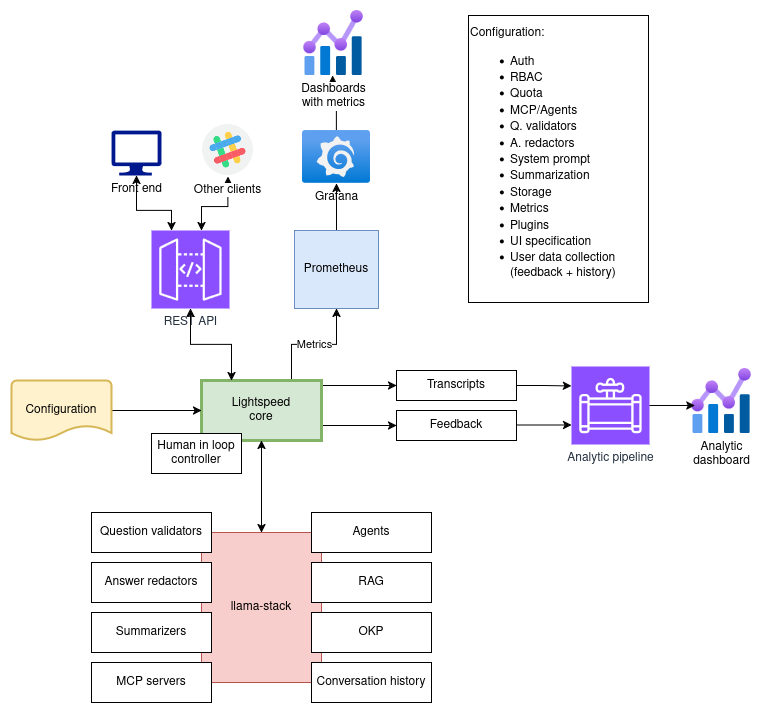

The diagram above was exported from draw.io. Its source (the exported page's mxGraphModel, read from the mxfile embedded in the PNG):
<mxGraphModel dx="1426" dy="1949" grid="1" gridSize="10" guides="1" tooltips="1" connect="1" arrows="1" fold="1" page="1" pageScale="1" pageWidth="850" pageHeight="1100" math="0" shadow="0">
  <root>
    <mxCell id="0" />
    <mxCell id="1" parent="0" />
    <mxCell id="PvHflD8QeOrc2K3OCy4e-3" value="" style="edgeStyle=orthogonalEdgeStyle;rounded=0;orthogonalLoop=1;jettySize=auto;html=1;" parent="1" source="PvHflD8QeOrc2K3OCy4e-1" edge="1">
      <mxGeometry relative="1" as="geometry">
        <mxPoint x="354" y="43" as="targetPoint" />
      </mxGeometry>
    </mxCell>
    <mxCell id="PvHflD8QeOrc2K3OCy4e-1" value="Grafana" style="image;aspect=fixed;html=1;points=[];align=center;fontSize=12;image=img/lib/azure2/other/Grafana.svg;" parent="1" vertex="1">
      <mxGeometry x="324" y="98" width="68" height="52.800000000000004" as="geometry" />
    </mxCell>
    <mxCell id="PvHflD8QeOrc2K3OCy4e-2" value="Dashboards&lt;br&gt;with metrics" style="image;aspect=fixed;html=1;points=[];align=center;fontSize=12;image=img/lib/azure2/management_governance/Metrics.svg;" parent="1" vertex="1">
      <mxGeometry x="325" y="-22" width="60" height="65" as="geometry" />
    </mxCell>
    <mxCell id="PvHflD8QeOrc2K3OCy4e-15" value="" style="edgeStyle=orthogonalEdgeStyle;rounded=0;orthogonalLoop=1;jettySize=auto;html=1;" parent="1" source="PvHflD8QeOrc2K3OCy4e-4" target="PvHflD8QeOrc2K3OCy4e-1" edge="1">
      <mxGeometry relative="1" as="geometry" />
    </mxCell>
    <mxCell id="PvHflD8QeOrc2K3OCy4e-4" value="Prometheus" style="rounded=0;whiteSpace=wrap;html=1;fillColor=#dae8fc;strokeColor=#6c8ebf;" parent="1" vertex="1">
      <mxGeometry x="316" y="198" width="84" height="78" as="geometry" />
    </mxCell>
    <mxCell id="PvHflD8QeOrc2K3OCy4e-19" style="edgeStyle=orthogonalEdgeStyle;rounded=0;orthogonalLoop=1;jettySize=auto;html=1;entryX=0.5;entryY=1;entryDx=0;entryDy=0;startArrow=classic;startFill=1;" parent="1" source="PvHflD8QeOrc2K3OCy4e-5" target="PvHflD8QeOrc2K3OCy4e-18" edge="1">
      <mxGeometry relative="1" as="geometry">
        <mxPoint x="243" y="158" as="targetPoint" />
        <Array as="points">
          <mxPoint x="223" y="174" />
          <mxPoint x="249" y="174" />
        </Array>
      </mxGeometry>
    </mxCell>
    <mxCell id="PvHflD8QeOrc2K3OCy4e-5" value="REST API" style="sketch=0;points=[[0,0,0],[0.25,0,0],[0.5,0,0],[0.75,0,0],[1,0,0],[0,1,0],[0.25,1,0],[0.5,1,0],[0.75,1,0],[1,1,0],[0,0.25,0],[0,0.5,0],[0,0.75,0],[1,0.25,0],[1,0.5,0],[1,0.75,0]];outlineConnect=0;fontColor=#232F3E;fillColor=#8C4FFF;strokeColor=#ffffff;dashed=0;verticalLabelPosition=bottom;verticalAlign=top;align=center;html=1;fontSize=12;fontStyle=0;aspect=fixed;shape=mxgraph.aws4.resourceIcon;resIcon=mxgraph.aws4.api_gateway;" parent="1" vertex="1">
      <mxGeometry x="173" y="198" width="78" height="78" as="geometry" />
    </mxCell>
    <mxCell id="PvHflD8QeOrc2K3OCy4e-14" value="Metrics" style="edgeStyle=orthogonalEdgeStyle;rounded=0;orthogonalLoop=1;jettySize=auto;html=1;" parent="1" source="PvHflD8QeOrc2K3OCy4e-6" target="PvHflD8QeOrc2K3OCy4e-4" edge="1">
      <mxGeometry relative="1" as="geometry">
        <Array as="points">
          <mxPoint x="313" y="312" />
          <mxPoint x="358" y="312" />
        </Array>
      </mxGeometry>
    </mxCell>
    <mxCell id="PvHflD8QeOrc2K3OCy4e-33" style="edgeStyle=orthogonalEdgeStyle;rounded=0;orthogonalLoop=1;jettySize=auto;html=1;entryX=0;entryY=0.5;entryDx=0;entryDy=0;" parent="1" source="PvHflD8QeOrc2K3OCy4e-6" target="PvHflD8QeOrc2K3OCy4e-28" edge="1">
      <mxGeometry relative="1" as="geometry">
        <Array as="points">
          <mxPoint x="363" y="353" />
          <mxPoint x="363" y="353" />
        </Array>
      </mxGeometry>
    </mxCell>
    <mxCell id="PvHflD8QeOrc2K3OCy4e-34" style="edgeStyle=orthogonalEdgeStyle;rounded=0;orthogonalLoop=1;jettySize=auto;html=1;exitX=1;exitY=0.75;exitDx=0;exitDy=0;entryX=0;entryY=0.5;entryDx=0;entryDy=0;" parent="1" source="PvHflD8QeOrc2K3OCy4e-6" target="PvHflD8QeOrc2K3OCy4e-29" edge="1">
      <mxGeometry relative="1" as="geometry" />
    </mxCell>
    <mxCell id="PvHflD8QeOrc2K3OCy4e-6" value="Lightspeed&lt;br&gt;core" style="rounded=0;whiteSpace=wrap;html=1;fillColor=#d5e8d4;strokeColor=#82b366;strokeWidth=3;" parent="1" vertex="1">
      <mxGeometry x="223" y="348" width="120" height="60" as="geometry" />
    </mxCell>
    <mxCell id="PvHflD8QeOrc2K3OCy4e-7" style="edgeStyle=orthogonalEdgeStyle;rounded=0;orthogonalLoop=1;jettySize=auto;html=1;entryX=0.5;entryY=1;entryDx=0;entryDy=0;entryPerimeter=0;startArrow=classic;startFill=1;" parent="1" source="PvHflD8QeOrc2K3OCy4e-6" target="PvHflD8QeOrc2K3OCy4e-5" edge="1">
      <mxGeometry relative="1" as="geometry">
        <Array as="points">
          <mxPoint x="253" y="312" />
          <mxPoint x="212" y="312" />
        </Array>
      </mxGeometry>
    </mxCell>
    <mxCell id="PvHflD8QeOrc2K3OCy4e-16" value="Front end" style="sketch=0;aspect=fixed;pointerEvents=1;shadow=0;dashed=0;html=1;strokeColor=none;labelPosition=center;verticalLabelPosition=bottom;verticalAlign=top;align=center;fillColor=#00188D;shape=mxgraph.azure.computer" parent="1" vertex="1">
      <mxGeometry x="133" y="98" width="50" height="45" as="geometry" />
    </mxCell>
    <mxCell id="PvHflD8QeOrc2K3OCy4e-17" style="edgeStyle=orthogonalEdgeStyle;rounded=0;orthogonalLoop=1;jettySize=auto;html=1;entryX=0.5;entryY=1;entryDx=0;entryDy=0;entryPerimeter=0;startArrow=classic;startFill=1;" parent="1" source="PvHflD8QeOrc2K3OCy4e-5" target="PvHflD8QeOrc2K3OCy4e-16" edge="1">
      <mxGeometry relative="1" as="geometry">
        <Array as="points">
          <mxPoint x="193" y="178" />
          <mxPoint x="158" y="178" />
        </Array>
      </mxGeometry>
    </mxCell>
    <mxCell id="PvHflD8QeOrc2K3OCy4e-18" value="Other clients" style="shape=image;html=1;verticalAlign=top;verticalLabelPosition=bottom;labelBackgroundColor=#ffffff;imageAspect=0;aspect=fixed;image=https://cdn2.iconfinder.com/data/icons/social-media-2189/48/29-Slack-128.png" parent="1" vertex="1">
      <mxGeometry x="223" y="91" width="52.8" height="52.8" as="geometry" />
    </mxCell>
    <mxCell id="PvHflD8QeOrc2K3OCy4e-21" value="" style="edgeStyle=orthogonalEdgeStyle;rounded=0;orthogonalLoop=1;jettySize=auto;html=1;startArrow=classic;startFill=1;" parent="1" source="PvHflD8QeOrc2K3OCy4e-20" target="PvHflD8QeOrc2K3OCy4e-6" edge="1">
      <mxGeometry relative="1" as="geometry" />
    </mxCell>
    <mxCell id="PvHflD8QeOrc2K3OCy4e-20" value="llama-stack" style="rounded=0;whiteSpace=wrap;html=1;fillColor=#f8cecc;strokeColor=#b85450;" parent="1" vertex="1">
      <mxGeometry x="223" y="500" width="120" height="150" as="geometry" />
    </mxCell>
    <mxCell id="PvHflD8QeOrc2K3OCy4e-22" value="Agents" style="rounded=0;whiteSpace=wrap;html=1;" parent="1" vertex="1">
      <mxGeometry x="333" y="480" width="120" height="40" as="geometry" />
    </mxCell>
    <mxCell id="PvHflD8QeOrc2K3OCy4e-23" value="&lt;div&gt;RAG&lt;/div&gt;" style="rounded=0;whiteSpace=wrap;html=1;" parent="1" vertex="1">
      <mxGeometry x="333" y="530" width="120" height="40" as="geometry" />
    </mxCell>
    <mxCell id="PvHflD8QeOrc2K3OCy4e-25" value="" style="edgeStyle=orthogonalEdgeStyle;rounded=0;orthogonalLoop=1;jettySize=auto;html=1;" parent="1" source="PvHflD8QeOrc2K3OCy4e-24" target="PvHflD8QeOrc2K3OCy4e-6" edge="1">
      <mxGeometry relative="1" as="geometry" />
    </mxCell>
    <mxCell id="PvHflD8QeOrc2K3OCy4e-24" value="Configuration" style="strokeWidth=2;html=1;shape=mxgraph.flowchart.document2;whiteSpace=wrap;size=0.25;fillColor=#fff2cc;strokeColor=#d6b656;" parent="1" vertex="1">
      <mxGeometry x="33" y="348" width="100" height="60" as="geometry" />
    </mxCell>
    <mxCell id="PvHflD8QeOrc2K3OCy4e-26" value="Conversation history" style="rounded=0;whiteSpace=wrap;html=1;" parent="1" vertex="1">
      <mxGeometry x="333" y="630" width="120" height="40" as="geometry" />
    </mxCell>
    <mxCell id="PvHflD8QeOrc2K3OCy4e-27" value="OKP" style="rounded=0;whiteSpace=wrap;html=1;" parent="1" vertex="1">
      <mxGeometry x="333" y="580" width="120" height="40" as="geometry" />
    </mxCell>
    <mxCell id="PvHflD8QeOrc2K3OCy4e-28" value="Transcripts" style="rounded=0;whiteSpace=wrap;html=1;" parent="1" vertex="1">
      <mxGeometry x="418" y="338" width="120" height="30" as="geometry" />
    </mxCell>
    <mxCell id="PvHflD8QeOrc2K3OCy4e-36" style="edgeStyle=orthogonalEdgeStyle;rounded=0;orthogonalLoop=1;jettySize=auto;html=1;entryX=0;entryY=0.75;entryDx=0;entryDy=0;entryPerimeter=0;" parent="1" source="PvHflD8QeOrc2K3OCy4e-29" target="PvHflD8QeOrc2K3OCy4e-31" edge="1">
      <mxGeometry relative="1" as="geometry">
        <Array as="points">
          <mxPoint x="593" y="393" />
        </Array>
      </mxGeometry>
    </mxCell>
    <mxCell id="PvHflD8QeOrc2K3OCy4e-29" value="Feedback" style="rounded=0;whiteSpace=wrap;html=1;" parent="1" vertex="1">
      <mxGeometry x="418" y="378" width="120" height="30" as="geometry" />
    </mxCell>
    <mxCell id="PvHflD8QeOrc2K3OCy4e-31" value="Analytic pipeline" style="sketch=0;points=[[0,0,0],[0.25,0,0],[0.5,0,0],[0.75,0,0],[1,0,0],[0,1,0],[0.25,1,0],[0.5,1,0],[0.75,1,0],[1,1,0],[0,0.25,0],[0,0.5,0],[0,0.75,0],[1,0.25,0],[1,0.5,0],[1,0.75,0]];outlineConnect=0;fontColor=#232F3E;fillColor=#8C4FFF;strokeColor=#ffffff;dashed=0;verticalLabelPosition=bottom;verticalAlign=top;align=center;html=1;fontSize=12;fontStyle=0;aspect=fixed;shape=mxgraph.aws4.resourceIcon;resIcon=mxgraph.aws4.data_pipeline;" parent="1" vertex="1">
      <mxGeometry x="593" y="334" width="78" height="78" as="geometry" />
    </mxCell>
    <mxCell id="PvHflD8QeOrc2K3OCy4e-32" value="&lt;div&gt;Analytic&lt;/div&gt;&lt;div&gt;dashboard&lt;/div&gt;" style="image;aspect=fixed;html=1;points=[];align=center;fontSize=12;image=img/lib/azure2/management_governance/Metrics.svg;" parent="1" vertex="1">
      <mxGeometry x="713" y="336" width="60" height="65" as="geometry" />
    </mxCell>
    <mxCell id="PvHflD8QeOrc2K3OCy4e-35" style="edgeStyle=orthogonalEdgeStyle;rounded=0;orthogonalLoop=1;jettySize=auto;html=1;entryX=0;entryY=0.25;entryDx=0;entryDy=0;entryPerimeter=0;" parent="1" source="PvHflD8QeOrc2K3OCy4e-28" target="PvHflD8QeOrc2K3OCy4e-31" edge="1">
      <mxGeometry relative="1" as="geometry" />
    </mxCell>
    <mxCell id="PvHflD8QeOrc2K3OCy4e-37" style="edgeStyle=orthogonalEdgeStyle;rounded=0;orthogonalLoop=1;jettySize=auto;html=1;entryX=0.055;entryY=0.569;entryDx=0;entryDy=0;entryPerimeter=0;" parent="1" source="PvHflD8QeOrc2K3OCy4e-31" target="PvHflD8QeOrc2K3OCy4e-32" edge="1">
      <mxGeometry relative="1" as="geometry" />
    </mxCell>
    <mxCell id="PvHflD8QeOrc2K3OCy4e-39" value="&lt;div align=&quot;left&quot;&gt;Configuration:&lt;/div&gt;&lt;div align=&quot;left&quot;&gt;&lt;ul&gt;&lt;li&gt;Auth&lt;/li&gt;&lt;li&gt;RBAC&lt;/li&gt;&lt;li&gt;Quota&lt;/li&gt;&lt;li&gt;MCP/Agents&lt;/li&gt;&lt;li&gt;Q. validators&lt;/li&gt;&lt;li&gt;A. redactors&lt;/li&gt;&lt;li&gt;System prompt&lt;/li&gt;&lt;li&gt;Summarization&lt;/li&gt;&lt;li&gt;Storage&lt;/li&gt;&lt;li&gt;Metrics&lt;/li&gt;&lt;li&gt;Plugins&lt;/li&gt;&lt;li&gt;UI specification&lt;/li&gt;&lt;li&gt;User data collection (feedback + history)&lt;/li&gt;&lt;/ul&gt;&lt;/div&gt;" style="rounded=0;whiteSpace=wrap;html=1;align=left;" parent="1" vertex="1">
      <mxGeometry x="490" y="-17" width="180" height="287" as="geometry" />
    </mxCell>
    <mxCell id="QSjot8RgkbZJLA5FJHJI-4" value="Human in loop controller" style="rounded=0;whiteSpace=wrap;html=1;" parent="1" vertex="1">
      <mxGeometry x="173" y="401" width="90" height="40" as="geometry" />
    </mxCell>
    <mxCell id="jDn4PLKBuA5CYC2AkDp6-1" value="Question validators" style="rounded=0;whiteSpace=wrap;html=1;" parent="1" vertex="1">
      <mxGeometry x="113" y="480" width="120" height="40" as="geometry" />
    </mxCell>
    <mxCell id="jDn4PLKBuA5CYC2AkDp6-2" value="Answer redactors" style="rounded=0;whiteSpace=wrap;html=1;" parent="1" vertex="1">
      <mxGeometry x="113" y="530" width="120" height="40" as="geometry" />
    </mxCell>
    <mxCell id="jDn4PLKBuA5CYC2AkDp6-3" value="Summarizers" style="rounded=0;whiteSpace=wrap;html=1;" parent="1" vertex="1">
      <mxGeometry x="113" y="580" width="120" height="40" as="geometry" />
    </mxCell>
    <mxCell id="Ls3ePEk8HTsV8i5unHfk-2" value="MCP servers" style="rounded=0;whiteSpace=wrap;html=1;" parent="1" vertex="1">
      <mxGeometry x="113" y="630" width="120" height="40" as="geometry" />
    </mxCell>
  </root>
</mxGraphModel>